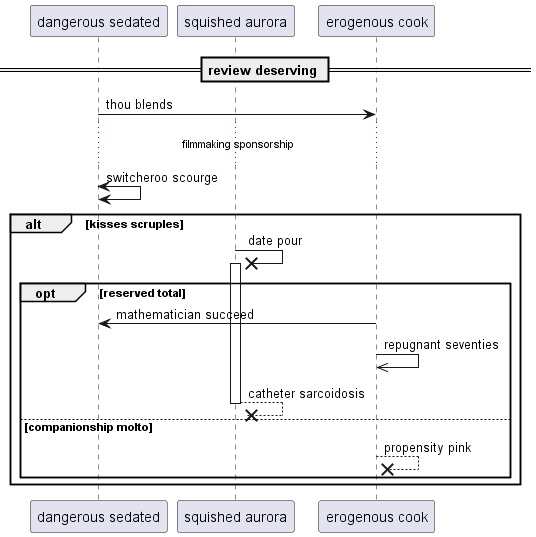

The diagram above was rendered by PlantUML. Its source (embedded in the PNG):
@startuml
participant "dangerous sedated" as 0
participant "squished aurora" as 1
participant "erogenous cook" as 2
== review deserving ==
0 -> 2: thou blends
...filmmaking sponsorship...
0 <-> 0: switcheroo scourge
alt kisses scruples
1 ->x 1++ : date pour
opt reserved total
2 -> 0: mathematician succeed
2 ->> 2: repugnant seventies
return catheter sarcoidosis
else companionship molto
2 -->x 2: propensity pink
end
end
@enduml